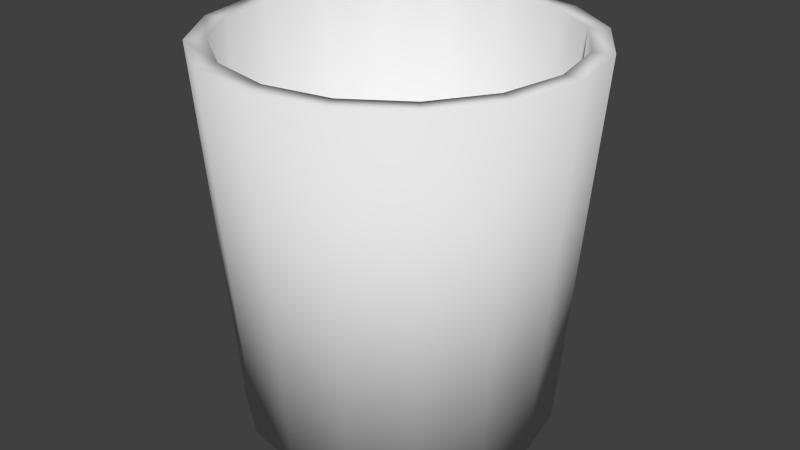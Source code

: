 # Source: lixeira.blend  (saved by Blender 2.76.0; exported with 4.5.12 LTS)
import bpy
from mathutils import Matrix  # noqa: F401  (used for matrix-valued properties, if any)

bpy.ops.wm.read_factory_settings(use_empty=True)
scene = bpy.context.scene
scene.name = 'Scene'

# ---- collections
col_collection_1 = bpy.data.collections.new('Collection 1'); scene.collection.children.link(col_collection_1)

# ---- world
world_world = bpy.data.worlds.new('World'); scene.world = world_world
world_world.color = (0.05088, 0.05088, 0.05088)
world_world.use_sun_shadow = False
world_world.sun_shadow_jitter_overblur = 0.0
world_world.cycles.sampling_method = 'MANUAL'
world_world.cycles.sample_map_resolution = 256

# ---- meshes
me_cylinder_000 = bpy.data.meshes.new('Cylinder.000')
me_cylinder_000.from_pydata([(6.16e-09, 0.8347, -1.0), (0.0, 1.0, 1.0), (0.3194, 0.7711, -1.0), (0.3827, 0.9239, 1.0), (0.5902, 0.5902, -1.0), (0.7071, 0.7071, 1.0), (0.7711, 0.3194, -1.0), (0.9239, 0.3827, 1.0), (0.8347, -3.464e-08, -1.0), (1.0, -4.371e-08, 1.0), (0.7711, -0.3194, -1.0), (0.9239, -0.3827, 1.0), (0.5902, -0.5902, -1.0), (0.7071, -0.7071, 1.0), (0.3194, -0.7711, -1.0), (0.3827, -0.9239, 1.0), (1.322e-07, -0.8347, -1.0), (1.51e-07, -1.0, 1.0), (-0.3194, -0.7711, -1.0), (-0.3827, -0.9239, 1.0), (-0.5902, -0.5902, -1.0), (-0.7071, -0.7071, 1.0), (-0.7711, -0.3194, -1.0), (-0.9239, -0.3827, 1.0), (-0.8347, 1.18e-08, -1.0), (-1.0, 1.192e-08, 1.0), (-0.7711, 0.3194, -1.0), (-0.9239, 0.3827, 1.0), (-0.5902, 0.5902, -1.0), (-0.7071, 0.7071, 1.0), (-0.3194, 0.7711, -1.0), (-0.3827, 0.9239, 1.0), (4.106e-09, 0.8898, 1.0), (0.3405, 0.8221, 1.0), (0.6292, 0.6292, 1.0), (0.8221, 0.3405, 1.0), (0.8898, -3.766e-08, 1.0), (0.8221, -0.3405, 1.0), (0.6292, -0.6292, 1.0), (0.3405, -0.8221, 1.0), (1.385e-07, -0.8898, 1.0), (-0.3405, -0.8221, 1.0), (-0.6292, -0.6292, 1.0), (-0.8221, -0.3405, 1.0), (-0.8898, 1.184e-08, 1.0), (-0.8221, 0.3405, 1.0), (-0.6292, 0.6292, 1.0), (-0.3405, 0.8221, 1.0), (9.656e-09, 0.7944, -0.7768), (0.304, 0.7339, -0.7768), (0.5617, 0.5617, -0.7768), (0.7339, 0.304, -0.7768), (0.7944, -3.283e-08, -0.7768), (0.7339, -0.304, -0.7768), (0.5617, -0.5617, -0.7768), (0.304, -0.7339, -0.7768), (1.296e-07, -0.7944, -0.7768), (-0.304, -0.7339, -0.7768), (-0.5617, -0.5617, -0.7768), (-0.7339, -0.304, -0.7768), (-0.7944, 1.137e-08, -0.7768), (-0.7339, 0.304, -0.7768), (-0.5617, 0.5617, -0.7768), (-0.304, 0.7339, -0.7768)], [], [(0, 1, 3, 2), (2, 3, 5, 4), (4, 5, 7, 6), (6, 7, 9, 8), (8, 9, 11, 10), (10, 11, 13, 12), (12, 13, 15, 14), (14, 15, 17, 16), (16, 17, 19, 18), (18, 19, 21, 20), (20, 21, 23, 22), (22, 23, 25, 24), (24, 25, 27, 26), (26, 27, 29, 28), (7, 5, 34, 35), (30, 31, 1, 0), (28, 29, 31, 30), (0, 2, 4, 6, 8, 10, 12, 14, 16, 18, 20, 22, 24, 26, 28, 30), (29, 27, 45, 46), (1, 31, 47, 32), (3, 1, 32, 33), (21, 19, 41, 42), (25, 23, 43, 44), (13, 11, 37, 38), (17, 15, 39, 40), (5, 3, 33, 34), (9, 7, 35, 36), (27, 25, 44, 45), (31, 29, 46, 47), (19, 17, 40, 41), (23, 21, 42, 43), (11, 9, 36, 37), (15, 13, 38, 39), (33, 32, 48, 49), (38, 37, 53, 54), (44, 43, 59, 60), (43, 42, 58, 59), (37, 36, 52, 53), (42, 41, 57, 58), (32, 47, 63, 48), (47, 46, 62, 63), (36, 35, 51, 52), (35, 34, 50, 51), (41, 40, 56, 57), (46, 45, 61, 62), (34, 33, 49, 50), (40, 39, 55, 56), (39, 38, 54, 55), (45, 44, 60, 61), (49, 48, 63, 62, 61, 60, 59, 58, 57, 56, 55, 54, 53, 52, 51, 50)])
me_cylinder_000.polygons.foreach_set('use_smooth', [True] * 50)
_uv = me_cylinder_000.uv_layers.new(name='UVMap')
_uv.uv.foreach_set('vector', [0.9072, 0.989, 0.9072, 0.7023, 0.9658, 0.7023, 0.9658, 0.989, 0.9072, 0.989, 0.9072, 0.7023, 0.9658, 0.7023, 0.9658, 0.989, 0.9072, 0.989, 0.9072, 0.7023, 0.9658, 0.7023, 0.9658, 0.989, 0.9072, 0.989, 0.9072, 0.7023, 0.9658, 0.7023, 0.9658, 0.989, 0.9072, 0.989, 0.9072, 0.7023, 0.9658, 0.7023, 0.9658, 0.989, 0.9072, 0.989, 0.9072, 0.7023, 0.9658, 0.7023, 0.9658, 0.989, 0.9072, 0.989, 0.9072, 0.7023, 0.9658, 0.7023, 0.9658, 0.989, 0.9072, 0.989, 0.9072, 0.7023, 0.9658, 0.7023, 0.9658, 0.989, 0.9072, 0.989, 0.9072, 0.7023, 0.9658, 0.7023, 0.9658, 0.989, 0.9072, 0.989, 0.9072, 0.7023, 0.9658, 0.7023, 0.9658, 0.989, 0.9072, 0.989, 0.9072, 0.7023, 0.9658, 0.7023, 0.9658, 0.989, 0.9072, 0.989, 0.9072, 0.7023, 0.9658, 0.7023, 0.9658, 0.989, 0.9072, 0.989, 0.9072, 0.7023, 0.9658, 0.7023, 0.9658, 0.989, 0.9072, 0.989, 0.9072, 0.7023, 0.9658, 0.7023, 0.9658, 0.989, 0.9004, 0.248, 0.856, 0.2663, 0.8535, 0.2533, 0.8932, 0.2368, 0.9072, 0.989, 0.9072, 0.7023, 0.9658, 0.7023, 0.9658, 0.989, 0.9072, 0.989, 0.9072, 0.7023, 0.9658, 0.7023, 0.9658, 0.989, 0.9347, 0.08086, 0.9515, 0.1215, 0.9515, 0.1654, 0.9347, 0.206, 0.9036, 0.2371, 0.863, 0.254, 0.8191, 0.254, 0.7785, 0.2371, 0.7474, 0.206, 0.7305, 0.1654, 0.7305, 0.1215, 0.7474, 0.08086, 0.7785, 0.04978, 0.8191, 0.03296, 0.863, 0.03296, 0.9036, 0.04978, 0.7111, 0.1698, 0.7109, 0.1218, 0.7239, 0.1245, 0.7241, 0.1674, 0.7635, 0.248, 0.7296, 0.2141, 0.7407, 0.2069, 0.771, 0.237, 0.8079, 0.2663, 0.7635, 0.248, 0.771, 0.237, 0.8107, 0.2533, 0.8078, 0.02503, 0.8558, 0.02516, 0.853, 0.03815, 0.8102, 0.0381, 0.7291, 0.07717, 0.7633, 0.04326, 0.7705, 0.05445, 0.7401, 0.08478, 0.9524, 0.1217, 0.9526, 0.1695, 0.9396, 0.1668, 0.9394, 0.1242, 0.9001, 0.04361, 0.934, 0.07755, 0.9229, 0.08478, 0.8926, 0.05455, 0.856, 0.2663, 0.8079, 0.2663, 0.8107, 0.2533, 0.8535, 0.2533, 0.9346, 0.214, 0.9004, 0.248, 0.8932, 0.2368, 0.9235, 0.2065, 0.7109, 0.1218, 0.7291, 0.07717, 0.7401, 0.08478, 0.7239, 0.1245, 0.7296, 0.2141, 0.7111, 0.1698, 0.7241, 0.1674, 0.7407, 0.2069, 0.8558, 0.02516, 0.9001, 0.04361, 0.8926, 0.05455, 0.853, 0.03815, 0.7633, 0.04326, 0.8078, 0.02503, 0.8102, 0.0381, 0.7705, 0.05445, 0.9526, 0.1695, 0.9346, 0.214, 0.9235, 0.2065, 0.9396, 0.1668, 0.934, 0.07755, 0.9524, 0.1217, 0.9394, 0.1242, 0.9229, 0.08478, 0.8134, 0.564, 0.821, 0.5671, 0.8089, 0.5842, 0.8087, 0.5844, 0.7887, 0.5888, 0.7886, 0.5806, 0.809, 0.5853, 0.8093, 0.5853, 0.8269, 0.5964, 0.8211, 0.6022, 0.81, 0.5844, 0.8099, 0.5842, 0.8211, 0.6022, 0.8135, 0.6053, 0.81, 0.5847, 0.81, 0.5844, 0.7886, 0.5806, 0.7917, 0.573, 0.8088, 0.5851, 0.809, 0.5853, 0.8135, 0.6053, 0.8052, 0.6053, 0.81, 0.585, 0.81, 0.5847, 0.821, 0.5671, 0.8268, 0.5729, 0.8091, 0.584, 0.8089, 0.5842, 0.8268, 0.5729, 0.83, 0.5805, 0.8094, 0.584, 0.8091, 0.584, 0.7917, 0.573, 0.7975, 0.5672, 0.8087, 0.5849, 0.8088, 0.5851, 0.7975, 0.5672, 0.8051, 0.564, 0.8086, 0.5846, 0.8087, 0.5849, 0.8052, 0.6053, 0.7976, 0.6022, 0.8098, 0.5852, 0.81, 0.585, 0.83, 0.5805, 0.83, 0.5887, 0.8096, 0.5841, 0.8094, 0.584, 0.8051, 0.564, 0.8134, 0.564, 0.8087, 0.5844, 0.8086, 0.5846, 0.7976, 0.6022, 0.7918, 0.5964, 0.8096, 0.5853, 0.8098, 0.5852, 0.7918, 0.5964, 0.7887, 0.5888, 0.8093, 0.5853, 0.8096, 0.5853, 0.83, 0.5887, 0.8269, 0.5964, 0.8099, 0.5842, 0.8096, 0.5841, 0.7512, 0.5689, 0.7504, 0.57, 0.7492, 0.5707, 0.7478, 0.5709, 0.7464, 0.5705, 0.7453, 0.5697, 0.7446, 0.5685, 0.7444, 0.5671, 0.7447, 0.5658, 0.7456, 0.5647, 0.7468, 0.5641, 0.7482, 0.5639, 0.7496, 0.5642, 0.7507, 0.565, 0.7514, 0.5662, 0.7516, 0.5676])
me_cylinder_000.use_remesh_preserve_volume = False
me_cylinder_000.use_remesh_preserve_attributes = False
me_cylinder_000.use_mirror_vertex_groups = False
me_cylinder_000.update()

# ---- objects
ob_cylinder_000 = bpy.data.objects.new('Cylinder.000', me_cylinder_000)

# ---- transforms, parenting, visibility, modifiers, constraints
ob_cylinder_000.location = (0.0, 0.0, 0.0)
ob_cylinder_000.lineart.crease_threshold = 0.0

# ---- collection membership
col_collection_1.objects.link(ob_cylinder_000)

# ---- scene / render settings (as saved in the file)
scene.frame_start = 1; scene.frame_end = 250; scene.frame_set(1)
scene.render.engine = 'BLENDER_EEVEE_NEXT'
scene.render.resolution_percentage = 50
scene.render.dither_intensity = 0.0
scene.cycles.use_denoising = False
scene.cycles.samples = 10
scene.cycles.sampling_pattern = 'TABULATED_SOBOL'
scene.cycles.light_sampling_threshold = 0.0
scene.cycles.use_adaptive_sampling = False
scene.cycles.use_light_tree = False
scene.cycles.blur_glossy = 0.0
scene.cycles.pixel_filter_type = 'GAUSSIAN'
scene.cycles.sample_clamp_indirect = 0.0
scene.view_settings.view_transform = 'Standard'
bpy.context.view_layer.update()

# ---- added for rendering (the .blend has no active camera and no usable light): camera, sun
cam_auto = bpy.data.cameras.new('AutoCamera')
cam_auto.lens = 50.0
cam_auto.sensor_width = 36.0
cam_auto.clip_end = 1000.0
ob_auto_camera = bpy.data.objects.new('AutoCamera', cam_auto)
scene.collection.objects.link(ob_auto_camera)
ob_auto_camera.location = (3.20507, -3.84609, 2.56406)
ob_auto_camera.rotation_euler = (1.09748, -7.21219e-08, 0.694738)
scene.camera = ob_auto_camera
light_auto_sun = bpy.data.lights.new('AutoSun', 'SUN')
light_auto_sun.energy = 3.0
light_auto_sun.angle = 0.0523599
ob_auto_sun = bpy.data.objects.new('AutoSun', light_auto_sun)
scene.collection.objects.link(ob_auto_sun)
ob_auto_sun.rotation_euler = (0.872665, 0.174533, 0.523599)
bpy.context.view_layer.update()
